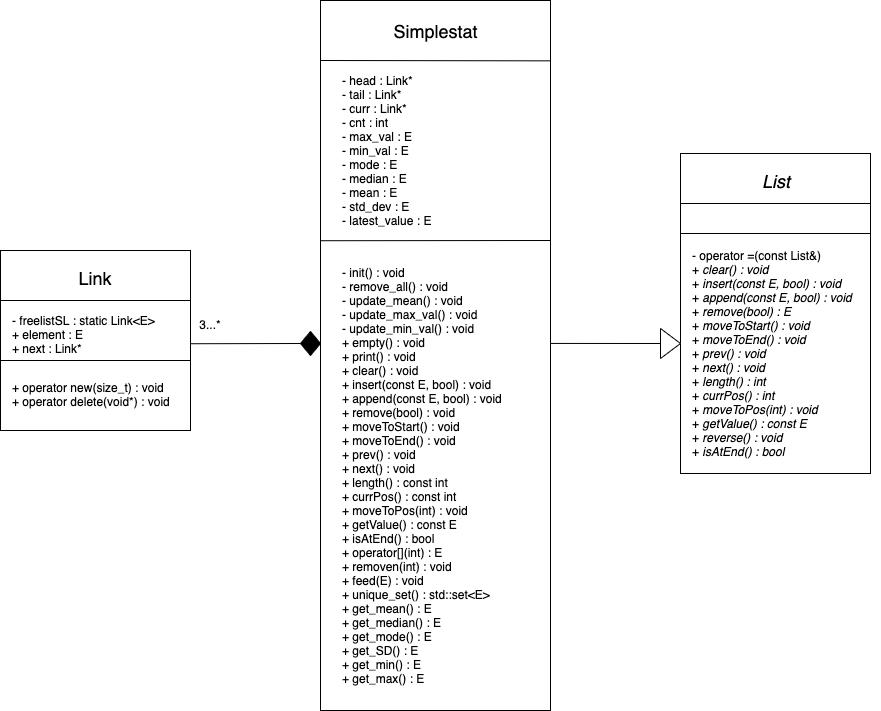

The diagram above was exported from draw.io. Its source (the exported page's mxGraphModel, read from the mxfile embedded in the PNG):
<mxGraphModel dx="529" dy="686" grid="1" gridSize="10" guides="1" tooltips="1" connect="1" arrows="1" fold="1" page="1" pageScale="1" pageWidth="1169" pageHeight="827" math="0" shadow="0">
  <root>
    <mxCell id="0" />
    <mxCell id="1" parent="0" />
    <mxCell id="cyHiaPHam5rWOqbOi4V9-2" value="" style="rounded=0;whiteSpace=wrap;html=1;" vertex="1" parent="1">
      <mxGeometry x="450" y="57" width="230" height="710" as="geometry" />
    </mxCell>
    <mxCell id="cyHiaPHam5rWOqbOi4V9-6" value="" style="endArrow=none;html=1;entryX=1;entryY=0.085;entryDx=0;entryDy=0;entryPerimeter=0;" edge="1" parent="1" target="cyHiaPHam5rWOqbOi4V9-2">
      <mxGeometry width="50" height="50" relative="1" as="geometry">
        <mxPoint x="450" y="117" as="sourcePoint" />
        <mxPoint x="500" y="67" as="targetPoint" />
      </mxGeometry>
    </mxCell>
    <mxCell id="cyHiaPHam5rWOqbOi4V9-8" value="&lt;font style=&quot;font-size: 18px&quot;&gt;Simplestat&lt;/font&gt;" style="text;html=1;strokeColor=none;fillColor=none;align=center;verticalAlign=middle;whiteSpace=wrap;rounded=0;" vertex="1" parent="1">
      <mxGeometry x="530" y="77" width="70" height="20" as="geometry" />
    </mxCell>
    <mxCell id="cyHiaPHam5rWOqbOi4V9-9" value="- head : Link*&lt;br&gt;- tail : Link*&lt;br&gt;- curr : Link*&lt;br&gt;- cnt : int&lt;br&gt;- max_val : E&lt;br&gt;- min_val : E&lt;br&gt;- mode : E&lt;br&gt;- median : E&lt;br&gt;- mean : E&lt;br&gt;- std_dev : E&lt;br&gt;- latest_value : E" style="text;html=1;strokeColor=none;fillColor=none;align=left;verticalAlign=middle;whiteSpace=wrap;rounded=0;" vertex="1" parent="1">
      <mxGeometry x="470" y="137" width="190" height="140" as="geometry" />
    </mxCell>
    <mxCell id="cyHiaPHam5rWOqbOi4V9-12" value="" style="endArrow=none;html=1;" edge="1" parent="1">
      <mxGeometry width="50" height="50" relative="1" as="geometry">
        <mxPoint x="449.9999999999998" y="297.22" as="sourcePoint" />
        <mxPoint x="680" y="297" as="targetPoint" />
      </mxGeometry>
    </mxCell>
    <mxCell id="cyHiaPHam5rWOqbOi4V9-13" value="- init() : void&lt;br&gt;- remove_all() : void&lt;br&gt;- update_mean() : void&lt;br&gt;- update_max_val() : void&lt;br&gt;- update_min_val() : void&lt;br&gt;+ empty() : void&lt;br&gt;+ print() : void&lt;br&gt;+ clear() : void&lt;br&gt;+ insert(const E, bool) : void&lt;br&gt;+ append(const E, bool) : void&lt;br&gt;+ remove(bool) : void&lt;br&gt;+ moveToStart() : void&lt;br&gt;+ moveToEnd()&amp;nbsp;: void&lt;br&gt;+ prev() : void&lt;br&gt;+ next() : void&lt;br&gt;+ length() : const int&lt;br&gt;+ currPos() : const int&lt;br&gt;+ moveToPos(int) : void&lt;br&gt;+ getValue() : const E&lt;br&gt;+ isAtEnd() : bool&lt;br&gt;+ operator[](int) : E&lt;br&gt;+ removen(int) : void&lt;br&gt;+ feed(E) : void&lt;br&gt;+ unique_set() : std::set&amp;lt;E&amp;gt;&lt;br&gt;+ get_mean() : E&lt;br&gt;+ get_median() : E&lt;br&gt;+ get_mode() : E&lt;br&gt;+ get_SD() : E&lt;br&gt;+ get_min() : E&lt;br&gt;+ get_max() : E&lt;br&gt;" style="text;html=1;strokeColor=none;fillColor=none;align=left;verticalAlign=middle;whiteSpace=wrap;rounded=0;" vertex="1" parent="1">
      <mxGeometry x="470" y="307" width="190" height="450" as="geometry" />
    </mxCell>
    <mxCell id="cyHiaPHam5rWOqbOi4V9-16" value="" style="rounded=0;whiteSpace=wrap;html=1;" vertex="1" parent="1">
      <mxGeometry x="130" y="307" width="190" height="180" as="geometry" />
    </mxCell>
    <mxCell id="cyHiaPHam5rWOqbOi4V9-18" value="&lt;font style=&quot;font-size: 18px&quot;&gt;Link&lt;/font&gt;" style="text;html=1;strokeColor=none;fillColor=none;align=center;verticalAlign=middle;whiteSpace=wrap;rounded=0;" vertex="1" parent="1">
      <mxGeometry x="205" y="324" width="40" height="20" as="geometry" />
    </mxCell>
    <mxCell id="cyHiaPHam5rWOqbOi4V9-20" value="&lt;br&gt;+ operator new(size_t) : void&lt;br&gt;+ operator delete(void*) : void" style="text;html=1;strokeColor=none;fillColor=none;align=left;verticalAlign=middle;whiteSpace=wrap;rounded=0;" vertex="1" parent="1">
      <mxGeometry x="140" y="434" width="190" height="20" as="geometry" />
    </mxCell>
    <mxCell id="cyHiaPHam5rWOqbOi4V9-23" value="" style="endArrow=none;html=1;" edge="1" parent="1">
      <mxGeometry width="50" height="50" relative="1" as="geometry">
        <mxPoint x="130" y="357" as="sourcePoint" />
        <mxPoint x="320" y="357" as="targetPoint" />
      </mxGeometry>
    </mxCell>
    <mxCell id="cyHiaPHam5rWOqbOi4V9-26" value="- freelistSL : static Link&amp;lt;E&amp;gt;&lt;br&gt;+ element : E&lt;br&gt;+ next : Link*&lt;br&gt;" style="text;html=1;strokeColor=none;fillColor=none;align=left;verticalAlign=middle;whiteSpace=wrap;rounded=0;" vertex="1" parent="1">
      <mxGeometry x="140" y="364" width="160" height="53" as="geometry" />
    </mxCell>
    <mxCell id="cyHiaPHam5rWOqbOi4V9-27" value="" style="endArrow=none;html=1;" edge="1" parent="1">
      <mxGeometry width="50" height="50" relative="1" as="geometry">
        <mxPoint x="130" y="417" as="sourcePoint" />
        <mxPoint x="320" y="417" as="targetPoint" />
      </mxGeometry>
    </mxCell>
    <mxCell id="cyHiaPHam5rWOqbOi4V9-28" value="" style="rounded=0;whiteSpace=wrap;html=1;" vertex="1" parent="1">
      <mxGeometry x="810" y="210" width="190" height="320" as="geometry" />
    </mxCell>
    <mxCell id="cyHiaPHam5rWOqbOi4V9-29" value="&lt;font style=&quot;font-size: 18px&quot;&gt;&lt;i&gt;List&lt;/i&gt;&lt;/font&gt;" style="text;html=1;strokeColor=none;fillColor=none;align=center;verticalAlign=middle;whiteSpace=wrap;rounded=0;" vertex="1" parent="1">
      <mxGeometry x="885" y="227" width="40" height="20" as="geometry" />
    </mxCell>
    <mxCell id="cyHiaPHam5rWOqbOi4V9-30" value="- operator =(const List&amp;amp;)&lt;br&gt;+ &lt;i&gt;clear() : void&lt;/i&gt;&amp;nbsp;&lt;br&gt;+ &lt;i&gt;insert(const E, bool) : void&lt;/i&gt;&lt;br&gt;+ &lt;i&gt;append&lt;/i&gt;&lt;i&gt;(const E, bool) : void&lt;/i&gt;&lt;br&gt;+ &lt;i&gt;remove(bool) : E&lt;/i&gt;&lt;br&gt;+ &lt;i&gt;moveToStart() : void&lt;/i&gt;&lt;br&gt;+&amp;nbsp;&lt;i&gt;moveToEnd() : void&lt;/i&gt;&lt;br&gt;+ &lt;i&gt;prev() : void&lt;/i&gt;&lt;br&gt;+ &lt;i&gt;next() : void&lt;/i&gt;&lt;br&gt;+ &lt;i&gt;length() : int&lt;/i&gt;&lt;br&gt;+ &lt;i&gt;currPos() : int&lt;/i&gt;&lt;br&gt;+ &lt;i&gt;moveToPos(int) : void&lt;/i&gt;&lt;br&gt;+ &lt;i&gt;getValue() : const E&lt;/i&gt;&lt;br&gt;+ &lt;i&gt;reverse() : void&lt;/i&gt;&lt;br&gt;+ &lt;i&gt;isAtEnd() : bool&lt;/i&gt;" style="text;html=1;strokeColor=none;fillColor=none;align=left;verticalAlign=middle;whiteSpace=wrap;rounded=0;" vertex="1" parent="1">
      <mxGeometry x="820" y="300" width="190" height="220" as="geometry" />
    </mxCell>
    <mxCell id="cyHiaPHam5rWOqbOi4V9-32" value="" style="endArrow=none;html=1;" edge="1" parent="1">
      <mxGeometry width="50" height="50" relative="1" as="geometry">
        <mxPoint x="810" y="260" as="sourcePoint" />
        <mxPoint x="1000" y="260" as="targetPoint" />
      </mxGeometry>
    </mxCell>
    <mxCell id="cyHiaPHam5rWOqbOi4V9-34" value="" style="endArrow=none;html=1;" edge="1" parent="1">
      <mxGeometry width="50" height="50" relative="1" as="geometry">
        <mxPoint x="810" y="290" as="sourcePoint" />
        <mxPoint x="1000" y="290" as="targetPoint" />
      </mxGeometry>
    </mxCell>
    <mxCell id="cyHiaPHam5rWOqbOi4V9-40" value="" style="triangle;whiteSpace=wrap;html=1;" vertex="1" parent="1">
      <mxGeometry x="790" y="385" width="20" height="30" as="geometry" />
    </mxCell>
    <mxCell id="cyHiaPHam5rWOqbOi4V9-41" value="" style="endArrow=none;html=1;exitX=0.999;exitY=0.483;exitDx=0;exitDy=0;exitPerimeter=0;" edge="1" parent="1" source="cyHiaPHam5rWOqbOi4V9-2">
      <mxGeometry width="50" height="50" relative="1" as="geometry">
        <mxPoint x="740" y="450" as="sourcePoint" />
        <mxPoint x="790" y="400" as="targetPoint" />
      </mxGeometry>
    </mxCell>
    <mxCell id="cyHiaPHam5rWOqbOi4V9-42" value="" style="rhombus;whiteSpace=wrap;html=1;fillColor=#000000;" vertex="1" parent="1">
      <mxGeometry x="430" y="388" width="20" height="24" as="geometry" />
    </mxCell>
    <mxCell id="cyHiaPHam5rWOqbOi4V9-43" value="" style="endArrow=none;html=1;exitX=1.002;exitY=0.518;exitDx=0;exitDy=0;exitPerimeter=0;" edge="1" parent="1" source="cyHiaPHam5rWOqbOi4V9-16">
      <mxGeometry width="50" height="50" relative="1" as="geometry">
        <mxPoint x="340" y="430" as="sourcePoint" />
        <mxPoint x="430" y="400" as="targetPoint" />
        <Array as="points" />
      </mxGeometry>
    </mxCell>
    <mxCell id="cyHiaPHam5rWOqbOi4V9-44" value="3...*" style="text;html=1;strokeColor=none;fillColor=none;align=center;verticalAlign=middle;whiteSpace=wrap;rounded=0;" vertex="1" parent="1">
      <mxGeometry x="320" y="364" width="40" height="33.5" as="geometry" />
    </mxCell>
  </root>
</mxGraphModel>